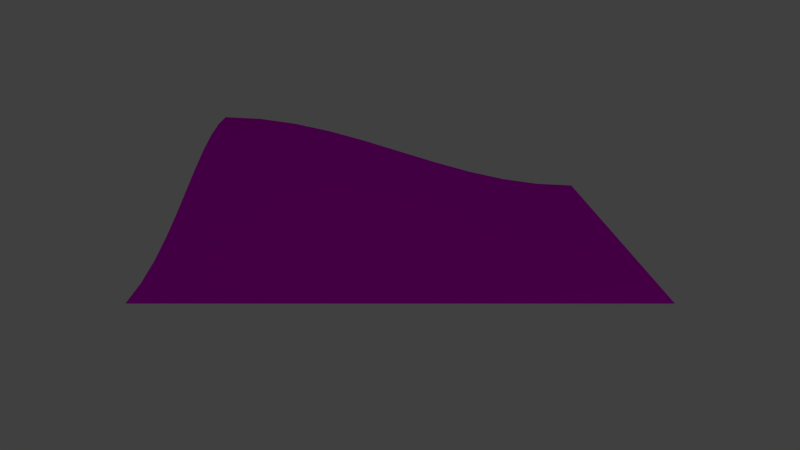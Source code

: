 # Source: grass_bottom_to_top_bottom.blend  (saved by Blender 2.78.0; exported with 4.5.12 LTS)
import bpy
from mathutils import Matrix  # noqa: F401  (used for matrix-valued properties, if any)

bpy.ops.wm.read_factory_settings(use_empty=True)
scene = bpy.context.scene
scene.name = 'Scene'

# ---- collections
col_collection_1 = bpy.data.collections.new('Collection 1'); scene.collection.children.link(col_collection_1)

# ---- images (referenced by path relative to the original .blend; pixels are not part of the script)
import os
ASSET_DIR = os.environ.get("B2B_ASSET_DIR", "")  # directory of the original .blend (textures are referenced by path, not embedded)
HERE = os.path.dirname(os.path.abspath(__file__))  # packed textures are extracted next to this script under _unpacked/

def load_image(name, relpath, width, height, colorspace="sRGB"):
    """Load a texture the original file referenced (path relative to the .blend, or extracted next to this script)."""
    p = next((c for c in (os.path.join(HERE, relpath), os.path.join(ASSET_DIR, relpath)) if relpath and os.path.exists(c)), "")
    if p:
        img = bpy.data.images.load(p, check_existing=True)
        img.name = name
    else:  # same state as the original file: an image datablock whose file is absent (Cycles renders it pink)
        img = bpy.data.images.new(name, width, height)
        img.source = "FILE"
        img.filepath = "//" + (relpath or name)
    img.colorspace_settings.name = colorspace
    return img
img_grass_tga = load_image('grass.tga', 'grass.tga', 1024, 1024, 'sRGB')

# ---- materials (node trees are filled in below, after node groups)
mat_grass = bpy.data.materials.new('grass')
mat_grass.alpha_threshold = 0.0
mat_grass.use_transparent_shadow = False
mat_grass.roughness = 0.5

# ---- material node trees
mat_grass.use_nodes = True; mat_grass.node_tree.nodes.clear()
_N = mat_grass.node_tree.nodes; _L = mat_grass.node_tree.links
n0 = _N.new('ShaderNodeOutputMaterial'); n0.name = 'Material Output'; n0.location = (300, 300)
n1 = _N.new('ShaderNodeBsdfDiffuse'); n1.name = 'Diffuse BSDF'; n1.location = (10, 300)
n2 = _N.new('ShaderNodeTexImage'); n2.name = 'Image Texture'; n2.location = (-205, 284)
n2.width = 140
n2.image = img_grass_tga
_L.new(n1.outputs[0], n0.inputs[0])
_L.new(n2.outputs[0], n1.inputs[0])
n0.is_active_output = True

# ---- world
world_world = bpy.data.worlds.new('World'); scene.world = world_world
world_world.color = (0.05088, 0.05088, 0.05088)
world_world.use_sun_shadow = False
world_world.sun_shadow_jitter_overblur = 0.0
world_world.cycles.sampling_method = 'NONE'
world_world.cycles.sample_map_resolution = 256

# ---- cameras
cam_camera = bpy.data.cameras.new('Camera')
cam_camera.clip_end = 100.0
cam_camera.lens = 35.0
cam_camera.sensor_width = 32.0
cam_camera.sensor_height = 18.0
cam_camera.ortho_scale = 7.314
cam_camera.dof.focus_distance = 0.0
cam_camera.dof.aperture_fstop = 128.0

# ---- lights
light_lamp = bpy.data.lights.new('Lamp', 'POINT')
light_lamp.transmission_factor = 0.0
light_lamp.cutoff_distance = 30.0
light_lamp.energy = 100.0
light_lamp.shadow_buffer_clip_start = 1.001
light_lamp.shadow_soft_size = 0.1
light_lamp.shadow_maximum_resolution = 0.006
light_lamp.use_absolute_resolution = True
light_lamp.cycles.use_multiple_importance_sampling = False

# ---- meshes
me_plane_015 = bpy.data.meshes.new('Plane.015')
me_plane_015.from_pydata([(-0.5, 1.0, 0.0), (0.5, 1.0, 0.0), (-0.5, -9.0, 0.049), (0.5, -9.0, 0.0), (-1.5, 1.0, 0.0), (-1.5, -9.0, 0.1901), (-2.5, 1.0, 0.0), (-2.5, -9.0, 0.4122), (-3.5, 1.0, 0.0), (-3.5, -9.0, 0.691), (-4.5, 1.0, 0.0), (-4.5, -9.0, 1.0), (-5.5, 1.0, 0.0), (-5.5, -9.0, 1.309), (-6.5, 1.0, 0.0), (-6.5, -9.0, 1.588), (-7.5, 1.0, 0.0), (-7.5, -9.0, 1.809), (-8.5, 1.0, 0.0), (-8.5, -9.0, 1.951), (-9.5, 1.0, 0.0), (-9.5, -9.0, 2.0), (-9.5, -3.0, 0.691), (-9.5, -4.0, 1.0), (-9.5, -5.0, 1.309), (-9.5, -6.0, 1.588), (-9.5, -7.0, 1.809), (-9.5, -8.0, 1.951), (-0.5, -8.0, 0.0478), (-0.5, -7.0, 0.0443), (-0.5, -6.0, 0.0389), (-0.5, -5.0, 0.0321), (-0.5, -4.0, 0.0245), (-0.5, -3.0, 0.0169), (-0.5, -2.0, 0.0101), (-0.5, -1.0, 0.0047), (-0.5, 0.0, 0.0012), (-1.5, -8.0, 0.1855), (-1.5, -7.0, 0.1719), (-1.5, -6.0, 0.1509), (-1.5, -5.0, 0.1244), (-1.5, -4.0, 0.095), (-1.5, -3.0, 0.0657), (-1.5, -2.0, 0.0392), (-1.5, -1.0, 0.0181), (-1.5, 0.0, 0.0047), (-2.5, -8.0, 0.4021), (-2.5, -7.0, 0.3728), (-2.5, -6.0, 0.3272), (-2.5, -5.0, 0.2698), (-2.5, -4.0, 0.2061), (-2.5, -3.0, 0.1424), (-2.5, -2.0, 0.085), (-2.5, -1.0, 0.0392), (-2.5, 0.0, 0.0101), (-3.5, -8.0, 0.6741), (-3.5, -7.0, 0.625), (-3.5, -6.0, 0.5486), (-3.5, -5.0, 0.4523), (-3.5, -4.0, 0.3455), (-3.5, -3.0, 0.2387), (-3.5, -2.0, 0.1424), (-3.5, -1.0, 0.0657), (-3.5, 0.0, 0.0169), (-4.5, -8.0, 0.9756), (-4.5, -7.0, 0.9045), (-4.5, -6.0, 0.7939), (-4.5, -5.0, 0.6545), (-4.5, -4.0, 0.5), (-4.5, -3.0, 0.3455), (-4.5, -2.0, 0.2061), (-4.5, -1.0, 0.095), (-4.5, 0.0, 0.0245), (-5.5, -8.0, 1.277), (-5.5, -7.0, 1.184), (-5.5, -6.0, 1.039), (-5.5, -5.0, 0.8567), (-5.5, -4.0, 0.6545), (-5.5, -3.0, 0.4523), (-5.5, -2.0, 0.2698), (-5.5, -1.0, 0.1244), (-5.5, 0.0, 0.0321), (-6.5, -8.0, 1.549), (-6.5, -7.0, 1.436), (-6.5, -6.0, 1.261), (-6.5, -5.0, 1.039), (-6.5, -4.0, 0.7939), (-6.5, -3.0, 0.5486), (-6.5, -2.0, 0.3272), (-6.5, -1.0, 0.1509), (-6.5, 0.0, 0.0389), (-7.5, -8.0, 1.765), (-7.5, -7.0, 1.636), (-7.5, -6.0, 1.436), (-7.5, -5.0, 1.184), (-7.5, -4.0, 0.9045), (-7.5, -3.0, 0.625), (-7.5, -2.0, 0.3728), (-7.5, -1.0, 0.1719), (-7.5, 0.0, 0.0443), (-8.5, -8.0, 1.903), (-8.5, -7.0, 1.765), (-8.5, -6.0, 1.549), (-8.5, -5.0, 1.277), (-8.5, -4.0, 0.9756), (-8.5, -3.0, 0.6741), (-8.5, -2.0, 0.4021), (-8.5, -1.0, 0.1855), (-8.5, 0.0, 0.0478), (-9.5, -2.0, 0.4122), (-9.5, -1.0, 0.1901), (-9.5, 0.0, 0.049), (0.5, -4.0, 0.0), (0.5, -7.0, 0.0), (0.5, -8.0, 0.0), (0.5, -6.0, 0.0), (0.5, -5.0, 0.0), (0.5, -1.0, 0.0), (0.5, -2.0, 0.0), (0.5, 0.0, 0.0), (0.5, -3.0, 0.0)], [], [(2, 3, 28), (3, 114, 28), (28, 114, 29), (114, 113, 29), (29, 113, 30), (113, 115, 30), (30, 115, 31), (115, 116, 31), (31, 116, 32), (116, 112, 32), (32, 112, 33), (112, 120, 33), (33, 120, 34), (120, 118, 34), (34, 118, 35), (118, 117, 35), (35, 117, 36), (117, 119, 36), (36, 119, 0), (1, 0, 119), (0, 4, 36), (4, 45, 36), (36, 45, 35), (45, 44, 35), (35, 44, 34), (44, 43, 34), (34, 43, 33), (43, 42, 33), (33, 42, 32), (42, 41, 32), (32, 41, 31), (41, 40, 31), (31, 40, 30), (40, 39, 30), (30, 39, 29), (39, 38, 29), (29, 38, 28), (38, 37, 28), (28, 37, 2), (5, 2, 37), (7, 5, 46), (37, 46, 5), (46, 37, 47), (37, 38, 47), (47, 38, 48), (38, 39, 48), (48, 39, 49), (39, 40, 49), (49, 40, 50), (40, 41, 50), (50, 41, 51), (41, 42, 51), (51, 42, 52), (42, 43, 52), (52, 43, 53), (43, 44, 53), (53, 44, 54), (44, 45, 54), (54, 45, 6), (45, 4, 6), (6, 8, 54), (8, 63, 54), (54, 63, 53), (63, 62, 53), (53, 62, 52), (62, 61, 52), (52, 61, 51), (61, 60, 51), (51, 60, 50), (60, 59, 50), (50, 59, 49), (59, 58, 49), (49, 58, 48), (58, 57, 48), (48, 57, 47), (57, 56, 47), (47, 56, 46), (56, 55, 46), (46, 55, 7), (9, 7, 55), (11, 9, 64), (55, 64, 9), (64, 55, 65), (55, 56, 65), (65, 56, 66), (56, 57, 66), (66, 57, 67), (57, 58, 67), (67, 58, 68), (58, 59, 68), (68, 59, 69), (59, 60, 69), (69, 60, 70), (60, 61, 70), (70, 61, 71), (61, 62, 71), (71, 62, 72), (62, 63, 72), (72, 63, 10), (63, 8, 10), (10, 12, 72), (12, 81, 72), (72, 81, 71), (81, 80, 71), (71, 80, 70), (80, 79, 70), (70, 79, 69), (79, 78, 69), (69, 78, 68), (78, 77, 68), (68, 77, 67), (77, 76, 67), (67, 76, 66), (76, 75, 66), (66, 75, 65), (75, 74, 65), (65, 74, 64), (74, 73, 64), (64, 73, 11), (13, 11, 73), (15, 13, 82), (73, 82, 13), (82, 73, 83), (73, 74, 83), (83, 74, 84), (74, 75, 84), (84, 75, 85), (75, 76, 85), (85, 76, 86), (76, 77, 86), (86, 77, 87), (77, 78, 87), (87, 78, 88), (78, 79, 88), (88, 79, 89), (79, 80, 89), (89, 80, 90), (80, 81, 90), (90, 81, 14), (81, 12, 14), (14, 16, 90), (16, 99, 90), (90, 99, 89), (99, 98, 89), (89, 98, 88), (98, 97, 88), (88, 97, 87), (97, 96, 87), (87, 96, 86), (96, 95, 86), (86, 95, 85), (95, 94, 85), (85, 94, 84), (94, 93, 84), (84, 93, 83), (93, 92, 83), (83, 92, 82), (92, 91, 82), (82, 91, 15), (17, 15, 91), (19, 17, 100), (91, 100, 17), (100, 91, 101), (91, 92, 101), (101, 92, 102), (92, 93, 102), (102, 93, 103), (93, 94, 103), (103, 94, 104), (94, 95, 104), (104, 95, 105), (95, 96, 105), (105, 96, 106), (96, 97, 106), (106, 97, 107), (97, 98, 107), (107, 98, 108), (98, 99, 108), (108, 99, 18), (99, 16, 18), (18, 20, 108), (20, 111, 108), (108, 111, 107), (111, 110, 107), (107, 110, 106), (110, 109, 106), (106, 109, 105), (109, 22, 105), (105, 22, 104), (22, 23, 104), (104, 23, 103), (23, 24, 103), (103, 24, 102), (24, 25, 102), (102, 25, 101), (25, 26, 101), (101, 26, 100), (26, 27, 100), (100, 27, 19), (21, 19, 27)])
_uv = me_plane_015.uv_layers.new(name='UVMap')
_uv.uv.foreach_set('vector', [4.505, 4.909, 4.995, 4.909, 4.505, 4.415, 4.995, 4.909, 4.995, 4.415, 4.505, 4.415, 4.505, 4.415, 4.995, 4.415, 4.505, 3.925, 4.995, 4.415, 4.995, 3.925, 4.505, 3.925, 4.505, 3.925, 4.995, 3.925, 4.504, 3.436, 4.995, 3.925, 4.995, 3.436, 4.504, 3.436, 4.504, 3.436, 4.995, 3.436, 4.505, 2.941, 4.995, 3.436, 4.995, 2.942, 4.505, 2.941, 4.505, 2.941, 4.995, 2.942, 4.505, 2.452, 4.995, 2.942, 4.995, 2.452, 4.505, 2.452, 4.505, 2.452, 4.995, 2.452, 4.505, 1.962, 4.995, 2.452, 4.995, 1.962, 4.505, 1.962, 4.505, 1.962, 4.995, 1.962, 4.505, 1.477, 4.995, 1.962, 4.995, 1.477, 4.505, 1.477, 4.505, 1.477, 4.995, 1.477, 4.506, 0.987, 4.995, 1.477, 4.996, 0.9874, 4.506, 0.987, 4.506, 0.987, 4.996, 0.9874, 4.506, 0.497, 4.996, 0.9874, 4.996, 0.4973, 4.506, 0.497, 4.506, 0.497, 4.996, 0.4973, 4.506, 0.003678, 4.996, 0.00406, 4.506, 0.003678, 4.996, 0.4973, 4.506, 0.003678, 4.066, 0.003272, 4.506, 0.497, 4.066, 0.003272, 4.066, 0.4966, 4.506, 0.497, 4.506, 0.497, 4.066, 0.4966, 4.506, 0.987, 4.066, 0.4966, 4.065, 0.9866, 4.506, 0.987, 4.506, 0.987, 4.065, 0.9866, 4.505, 1.477, 4.065, 0.9866, 4.065, 1.477, 4.505, 1.477, 4.505, 1.477, 4.065, 1.477, 4.505, 1.962, 4.065, 1.477, 4.065, 1.962, 4.505, 1.962, 4.505, 1.962, 4.065, 1.962, 4.505, 2.452, 4.065, 1.962, 4.065, 2.452, 4.505, 2.452, 4.505, 2.452, 4.065, 2.452, 4.505, 2.941, 4.065, 2.452, 4.065, 2.941, 4.505, 2.941, 4.505, 2.941, 4.065, 2.941, 4.504, 3.436, 4.065, 2.941, 4.065, 3.436, 4.504, 3.436, 4.504, 3.436, 4.065, 3.436, 4.505, 3.925, 4.065, 3.436, 4.065, 3.925, 4.505, 3.925, 4.505, 3.925, 4.065, 3.925, 4.505, 4.415, 4.065, 3.925, 4.015, 4.415, 4.505, 4.415, 4.505, 4.415, 4.015, 4.415, 4.505, 4.909, 4.015, 4.909, 4.505, 4.909, 4.015, 4.415, 3.517, 4.909, 4.015, 4.909, 3.516, 4.415, 4.015, 4.415, 3.516, 4.415, 4.015, 4.909, 3.516, 4.415, 4.015, 4.415, 3.516, 3.925, 4.015, 4.415, 4.065, 3.925, 3.516, 3.925, 3.516, 3.925, 4.065, 3.925, 3.515, 3.436, 4.065, 3.925, 4.065, 3.436, 3.515, 3.436, 3.515, 3.436, 4.065, 3.436, 3.515, 2.941, 4.065, 3.436, 4.065, 2.941, 3.515, 2.941, 3.515, 2.941, 4.065, 2.941, 3.514, 2.451, 4.065, 2.941, 4.065, 2.452, 3.514, 2.451, 3.514, 2.451, 4.065, 2.452, 3.514, 1.961, 4.065, 2.452, 4.065, 1.962, 3.514, 1.961, 3.514, 1.961, 4.065, 1.962, 3.514, 1.476, 4.065, 1.962, 4.065, 1.477, 3.514, 1.476, 3.514, 1.476, 4.065, 1.477, 3.514, 0.9862, 4.065, 1.477, 4.065, 0.9866, 3.514, 0.9862, 3.514, 0.9862, 4.065, 0.9866, 3.515, 0.4961, 4.065, 0.9866, 4.066, 0.4966, 3.515, 0.4961, 3.515, 0.4961, 4.066, 0.4966, 3.515, 0.002807, 4.066, 0.4966, 4.066, 0.003272, 3.515, 0.002807, 3.515, 0.002807, 3.014, 0.002259, 3.515, 0.4961, 3.014, 0.002259, 3.013, 0.4955, 3.515, 0.4961, 3.515, 0.4961, 3.013, 0.4955, 3.514, 0.9862, 3.013, 0.4955, 3.013, 0.9856, 3.514, 0.9862, 3.514, 0.9862, 3.013, 0.9856, 3.514, 1.476, 3.013, 0.9856, 3.013, 1.476, 3.514, 1.476, 3.514, 1.476, 3.013, 1.476, 3.514, 1.961, 3.013, 1.476, 3.014, 1.961, 3.514, 1.961, 3.514, 1.961, 3.014, 1.961, 3.514, 2.451, 3.014, 1.961, 3.014, 2.451, 3.514, 2.451, 3.514, 2.451, 3.014, 2.451, 3.515, 2.941, 3.014, 2.451, 3.015, 2.941, 3.515, 2.941, 3.515, 2.941, 3.015, 2.941, 3.515, 3.436, 3.015, 2.941, 3.016, 3.436, 3.515, 3.436, 3.515, 3.436, 3.016, 3.436, 3.516, 3.925, 3.016, 3.436, 3.017, 3.925, 3.516, 3.925, 3.516, 3.925, 3.017, 3.925, 3.516, 4.415, 3.017, 3.925, 3.018, 4.415, 3.516, 4.415, 3.516, 4.415, 3.018, 4.415, 3.517, 4.909, 3.019, 4.91, 3.517, 4.909, 3.018, 4.415, 2.521, 4.91, 3.019, 4.91, 2.52, 4.415, 3.018, 4.415, 2.52, 4.415, 3.019, 4.91, 2.52, 4.415, 3.018, 4.415, 2.518, 3.925, 3.018, 4.415, 3.017, 3.925, 2.518, 3.925, 2.518, 3.925, 3.017, 3.925, 2.517, 3.435, 3.017, 3.925, 3.016, 3.436, 2.517, 3.435, 2.517, 3.435, 3.016, 3.436, 2.515, 2.94, 3.016, 3.436, 3.015, 2.941, 2.515, 2.94, 2.515, 2.94, 3.015, 2.941, 2.514, 2.45, 3.015, 2.941, 3.014, 2.451, 2.514, 2.45, 2.514, 2.45, 3.014, 2.451, 2.513, 1.96, 3.014, 2.451, 3.014, 1.961, 2.513, 1.96, 2.513, 1.96, 3.014, 1.961, 2.512, 1.475, 3.014, 1.961, 3.013, 1.476, 2.512, 1.475, 2.512, 1.475, 3.013, 1.476, 2.512, 0.9849, 3.013, 1.476, 3.013, 0.9856, 2.512, 0.9849, 2.512, 0.9849, 3.013, 0.9856, 2.512, 0.4949, 3.013, 0.9856, 3.013, 0.4955, 2.512, 0.4949, 2.512, 0.4949, 3.013, 0.4955, 2.512, 0.001637, 3.013, 0.4955, 3.014, 0.002259, 2.512, 0.001637, 2.512, 0.001637, 2.006, 0.001003, 2.512, 0.4949, 2.006, 0.001003, 2.005, 0.4942, 2.512, 0.4949, 2.512, 0.4949, 2.005, 0.4942, 2.512, 0.9849, 2.005, 0.4942, 2.006, 0.9841, 2.512, 0.9849, 2.512, 0.9849, 2.006, 0.9841, 2.512, 1.475, 2.006, 0.9841, 2.006, 1.474, 2.512, 1.475, 2.512, 1.475, 2.006, 1.474, 2.513, 1.96, 2.006, 1.474, 2.007, 1.959, 2.513, 1.96, 2.513, 1.96, 2.007, 1.959, 2.514, 2.45, 2.007, 1.959, 2.009, 2.449, 2.514, 2.45, 2.514, 2.45, 2.009, 2.449, 2.515, 2.94, 2.009, 2.449, 2.011, 2.939, 2.515, 2.94, 2.515, 2.94, 2.011, 2.939, 2.517, 3.435, 2.011, 2.939, 2.013, 3.435, 2.517, 3.435, 2.517, 3.435, 2.013, 3.435, 2.518, 3.925, 2.013, 3.435, 2.014, 3.925, 2.518, 3.925, 2.518, 3.925, 2.014, 3.925, 2.52, 4.415, 2.014, 3.925, 2.017, 4.415, 2.52, 4.415, 2.52, 4.415, 2.017, 4.415, 2.521, 4.91, 2.019, 4.911, 2.521, 4.91, 2.017, 4.415, 1.52, 4.911, 2.019, 4.911, 1.518, 4.415, 2.017, 4.415, 1.518, 4.415, 2.019, 4.911, 1.518, 4.415, 2.017, 4.415, 1.515, 3.925, 2.017, 4.415, 2.014, 3.925, 1.515, 3.925, 1.515, 3.925, 2.014, 3.925, 1.513, 3.434, 2.014, 3.925, 2.013, 3.435, 1.513, 3.434, 1.513, 3.434, 2.013, 3.435, 1.511, 2.939, 2.013, 3.435, 2.011, 2.939, 1.511, 2.939, 1.511, 2.939, 2.011, 2.939, 1.509, 2.449, 2.011, 2.939, 2.009, 2.449, 1.509, 2.449, 1.509, 2.449, 2.009, 2.449, 1.507, 1.958, 2.009, 2.449, 2.007, 1.959, 1.507, 1.958, 1.507, 1.958, 2.007, 1.959, 1.506, 1.473, 2.007, 1.959, 2.006, 1.474, 1.506, 1.473, 1.506, 1.473, 2.006, 1.474, 1.505, 0.9835, 2.006, 1.474, 2.006, 0.9841, 1.505, 0.9835, 1.505, 0.9835, 2.006, 0.9841, 1.504, 0.4936, 2.006, 0.9841, 2.005, 0.4942, 1.504, 0.4936, 1.504, 0.4936, 2.005, 0.4942, 1.504, 0.0004602, 2.005, 0.4942, 2.006, 0.001003, 1.504, 0.0004602, 1.504, 0.0004602, 1.009, 0.0001296, 1.504, 0.4936, 1.009, 0.0001296, 1.009, 0.4933, 1.504, 0.4936, 1.504, 0.4936, 1.009, 0.4933, 1.505, 0.9835, 1.009, 0.4933, 1.009, 0.9832, 1.505, 0.9835, 1.505, 0.9835, 1.009, 0.9832, 1.506, 1.473, 1.009, 0.9832, 1.011, 1.473, 1.506, 1.473, 1.506, 1.473, 1.011, 1.473, 1.507, 1.958, 1.011, 1.473, 1.012, 1.958, 1.507, 1.958, 1.507, 1.958, 1.012, 1.958, 1.509, 2.449, 1.012, 1.958, 1.014, 2.448, 1.509, 2.449, 1.509, 2.449, 1.014, 2.448, 1.511, 2.939, 1.014, 2.448, 1.016, 2.938, 1.511, 2.939, 1.511, 2.939, 1.016, 2.938, 1.513, 3.434, 1.016, 2.938, 1.018, 3.434, 1.513, 3.434, 1.513, 3.434, 1.018, 3.434, 1.515, 3.925, 1.018, 3.434, 1.021, 3.924, 1.515, 3.925, 1.515, 3.925, 1.021, 3.924, 1.518, 4.415, 1.021, 3.924, 1.023, 4.415, 1.518, 4.415, 1.518, 4.415, 1.023, 4.415, 1.52, 4.911, 1.026, 4.911, 1.52, 4.911, 1.023, 4.415, 0.5306, 4.911, 1.026, 4.911, 0.528, 4.415, 1.023, 4.415, 0.528, 4.415, 1.026, 4.911, 0.528, 4.415, 1.023, 4.415, 0.5255, 3.925, 1.023, 4.415, 1.021, 3.924, 0.5255, 3.925, 0.5255, 3.925, 1.021, 3.924, 0.5231, 3.434, 1.021, 3.924, 1.018, 3.434, 0.5231, 3.434, 0.5231, 3.434, 1.018, 3.434, 0.5208, 2.939, 1.018, 3.434, 1.016, 2.938, 0.5208, 2.939, 0.5208, 2.939, 1.016, 2.938, 0.5188, 2.448, 1.016, 2.938, 1.014, 2.448, 0.5188, 2.448, 0.5188, 2.448, 1.014, 2.448, 0.5171, 1.958, 1.014, 2.448, 1.012, 1.958, 0.5171, 1.958, 0.5171, 1.958, 1.012, 1.958, 0.5157, 1.473, 1.012, 1.958, 1.011, 1.473, 0.5157, 1.473, 0.5157, 1.473, 1.011, 1.473, 0.5147, 0.9833, 1.011, 1.473, 1.009, 0.9832, 0.5147, 0.9833, 0.5147, 0.9833, 1.009, 0.9832, 0.514, 0.4933, 1.009, 0.9832, 1.009, 0.4933, 0.514, 0.4933, 0.514, 0.4933, 1.009, 0.4933, 0.5138, 9.911e-05, 1.009, 0.4933, 1.009, 0.0001296, 0.5138, 9.911e-05, 0.5138, 9.911e-05, 9.911e-05, 0.0003748, 0.514, 0.4933, 9.911e-05, 0.0003748, 0.0004705, 0.4937, 0.514, 0.4933, 0.514, 0.4933, 0.0004705, 0.4937, 0.5147, 0.9833, 0.0004705, 0.4937, 0.001146, 0.9838, 0.5147, 0.9833, 0.5147, 0.9833, 0.001146, 0.9838, 0.5157, 1.473, 0.001146, 0.9838, 0.002162, 1.474, 0.5157, 1.473, 0.5157, 1.473, 0.002162, 1.474, 0.5171, 1.958, 0.002162, 1.474, 0.003509, 1.959, 0.5171, 1.958, 0.5171, 1.958, 0.003509, 1.959, 0.5188, 2.448, 0.003509, 1.959, 0.00515, 2.449, 0.5188, 2.448, 0.5188, 2.448, 0.00515, 2.449, 0.5208, 2.939, 0.00515, 2.449, 0.007037, 2.939, 0.5208, 2.939, 0.5208, 2.939, 0.007037, 2.939, 0.5231, 3.434, 0.007037, 2.939, 0.009114, 3.435, 0.5231, 3.434, 0.5231, 3.434, 0.009114, 3.435, 0.5255, 3.925, 0.009114, 3.435, 0.01133, 3.925, 0.5255, 3.925, 0.5255, 3.925, 0.01133, 3.925, 0.528, 4.415, 0.01133, 3.925, 0.01362, 4.42, 0.528, 4.415, 0.528, 4.415, 0.01362, 4.42, 0.5306, 4.911, 0.01595, 4.911, 0.5306, 4.911, 0.01362, 4.42])
me_plane_015.materials.append(mat_grass)
me_plane_015.use_remesh_preserve_volume = False
me_plane_015.use_remesh_preserve_attributes = False
me_plane_015.use_mirror_vertex_groups = False
me_plane_015.update()

# ---- objects
ob_grass = bpy.data.objects.new('Grass', me_plane_015)
ob_lamp = bpy.data.objects.new('Lamp', light_lamp)
ob_camera = bpy.data.objects.new('Camera', cam_camera)

# ---- transforms, parenting, visibility, modifiers, constraints
ob_grass.location = (4.5, 4.0, 0.0)
ob_grass.lineart.crease_threshold = 0.0
ob_lamp.location = (17.07, 8.143, 5.904)
ob_lamp.rotation_euler = (0.6503, 0.05522, 1.866)
ob_lamp.lock_rotations_4d = False
ob_lamp.empty_display_type = 'ARROWS'
ob_lamp.color = (0.0, 0.0, 0.0, 0.0)
ob_lamp.lineart.crease_threshold = 0.0
ob_camera.location = (20.0, 0.0, 5.5)
ob_camera.rotation_euler = (1.309, 0.0, 1.571)
ob_camera.lock_rotations_4d = False
ob_camera.empty_display_type = 'ARROWS'
ob_camera.color = (0.0, 0.0, 0.0, 0.0)
ob_camera.display_type = 'WIRE'
ob_camera.lineart.crease_threshold = 0.0

# ---- collection membership
col_collection_1.objects.link(ob_grass)
col_collection_1.objects.link(ob_lamp)
col_collection_1.objects.link(ob_camera)

# ---- scene / render settings (as saved in the file)
scene.camera = ob_camera
scene.frame_start = 1; scene.frame_end = 250; scene.frame_set(1)
scene.render.engine = 'BLENDER_EEVEE_NEXT'
scene.render.resolution_percentage = 50
scene.render.dither_intensity = 0.0
scene.cycles.use_denoising = False
scene.cycles.samples = 10
scene.cycles.sampling_pattern = 'TABULATED_SOBOL'
scene.cycles.light_sampling_threshold = 0.0
scene.cycles.use_adaptive_sampling = False
scene.cycles.use_light_tree = False
scene.cycles.blur_glossy = 0.0
scene.cycles.pixel_filter_type = 'GAUSSIAN'
scene.cycles.sample_clamp_indirect = 0.0
scene.view_settings.view_transform = 'Standard'
bpy.context.view_layer.update()
